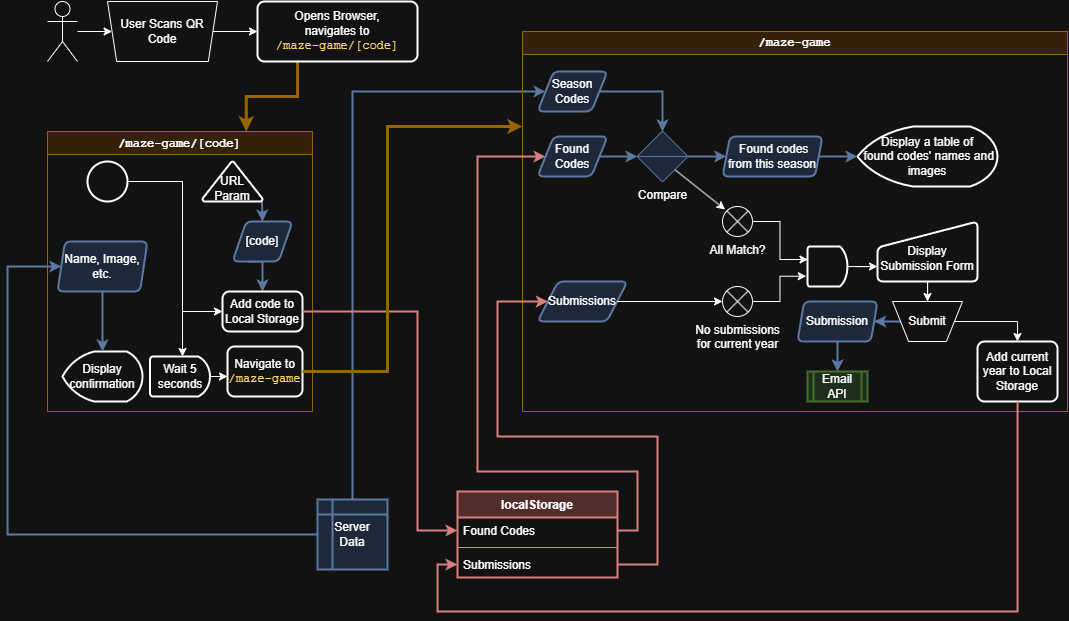

The diagram above was exported from draw.io. Its source (the exported page's mxGraphModel, read from the mxfile embedded in the PNG):
<mxGraphModel dx="905" dy="776" grid="1" gridSize="10" guides="1" tooltips="1" connect="1" arrows="1" fold="1" page="1" pageScale="1" pageWidth="850" pageHeight="1100" background="#ffffff" math="0" shadow="0">
  <root>
    <mxCell id="0" />
    <mxCell id="1" parent="0" />
    <mxCell id="hs309aGkJSSVxd0PlDIU-5" value="localStorage" style="swimlane;fontStyle=1;align=center;verticalAlign=top;childLayout=stackLayout;horizontal=1;startSize=26;horizontalStack=0;resizeParent=1;resizeParentMax=0;resizeLast=0;collapsible=1;marginBottom=0;whiteSpace=wrap;html=1;strokeWidth=2;fillColor=#f8cecc;strokeColor=#b85450;" vertex="1" parent="1">
      <mxGeometry x="600" y="630" width="160" height="86" as="geometry" />
    </mxCell>
    <mxCell id="hs309aGkJSSVxd0PlDIU-6" value="Found Codes" style="text;strokeColor=none;fillColor=none;align=left;verticalAlign=top;spacingLeft=4;spacingRight=4;overflow=hidden;rotatable=0;points=[[0,0.5],[1,0.5]];portConstraint=eastwest;whiteSpace=wrap;html=1;" vertex="1" parent="hs309aGkJSSVxd0PlDIU-5">
      <mxGeometry y="26" width="160" height="26" as="geometry" />
    </mxCell>
    <mxCell id="hs309aGkJSSVxd0PlDIU-7" value="" style="line;strokeWidth=1;fillColor=none;align=left;verticalAlign=middle;spacingTop=-1;spacingLeft=3;spacingRight=3;rotatable=0;labelPosition=right;points=[];portConstraint=eastwest;strokeColor=inherit;" vertex="1" parent="hs309aGkJSSVxd0PlDIU-5">
      <mxGeometry y="52" width="160" height="8" as="geometry" />
    </mxCell>
    <mxCell id="hs309aGkJSSVxd0PlDIU-8" value="Submissions" style="text;strokeColor=none;fillColor=none;align=left;verticalAlign=top;spacingLeft=4;spacingRight=4;overflow=hidden;rotatable=0;points=[[0,0.5],[1,0.5]];portConstraint=eastwest;whiteSpace=wrap;html=1;" vertex="1" parent="hs309aGkJSSVxd0PlDIU-5">
      <mxGeometry y="60" width="160" height="26" as="geometry" />
    </mxCell>
    <mxCell id="hs309aGkJSSVxd0PlDIU-12" style="edgeStyle=orthogonalEdgeStyle;rounded=0;orthogonalLoop=1;jettySize=auto;html=1;entryX=0;entryY=0.5;entryDx=0;entryDy=0;" edge="1" parent="1" source="hs309aGkJSSVxd0PlDIU-9" target="hs309aGkJSSVxd0PlDIU-11">
      <mxGeometry relative="1" as="geometry" />
    </mxCell>
    <mxCell id="hs309aGkJSSVxd0PlDIU-9" value="" style="shape=umlActor;verticalLabelPosition=bottom;verticalAlign=top;html=1;outlineConnect=0;" vertex="1" parent="1">
      <mxGeometry x="190" y="140" width="30" height="60" as="geometry" />
    </mxCell>
    <mxCell id="hs309aGkJSSVxd0PlDIU-17" style="edgeStyle=orthogonalEdgeStyle;rounded=0;orthogonalLoop=1;jettySize=auto;html=1;entryX=0;entryY=0.5;entryDx=0;entryDy=0;" edge="1" parent="1" source="hs309aGkJSSVxd0PlDIU-11" target="hs309aGkJSSVxd0PlDIU-13">
      <mxGeometry relative="1" as="geometry" />
    </mxCell>
    <mxCell id="hs309aGkJSSVxd0PlDIU-11" value="User Scans QR Code" style="verticalLabelPosition=middle;verticalAlign=middle;html=1;shape=trapezoid;perimeter=trapezoidPerimeter;whiteSpace=wrap;size=0.08333333333333333;arcSize=10;flipV=1;labelPosition=center;align=center;" vertex="1" parent="1">
      <mxGeometry x="250" y="140" width="110" height="60" as="geometry" />
    </mxCell>
    <mxCell id="hs309aGkJSSVxd0PlDIU-126" style="edgeStyle=orthogonalEdgeStyle;rounded=0;orthogonalLoop=1;jettySize=auto;html=1;entryX=0.75;entryY=0;entryDx=0;entryDy=0;exitX=0.25;exitY=1;exitDx=0;exitDy=0;strokeWidth=3;fillColor=#ffe6cc;strokeColor=#d79b00;" edge="1" parent="1" source="hs309aGkJSSVxd0PlDIU-13" target="hs309aGkJSSVxd0PlDIU-15">
      <mxGeometry relative="1" as="geometry" />
    </mxCell>
    <mxCell id="hs309aGkJSSVxd0PlDIU-13" value="&lt;font&gt;Opens Browser,&lt;/font&gt;&lt;div&gt;&lt;font&gt;navigates to&lt;/font&gt;&lt;/div&gt;&lt;div&gt;&lt;font face=&quot;Courier New&quot; style=&quot;color: light-dark(rgb(0, 0, 0), rgb(255, 217, 102));&quot;&gt;/maze-game/[code]&lt;/font&gt;&lt;/div&gt;" style="rounded=1;whiteSpace=wrap;html=1;absoluteArcSize=1;arcSize=14;strokeWidth=2;" vertex="1" parent="1">
      <mxGeometry x="400" y="140" width="160" height="60" as="geometry" />
    </mxCell>
    <mxCell id="hs309aGkJSSVxd0PlDIU-15" value="&lt;font face=&quot;Courier New&quot;&gt;/maze-game/[code]&lt;/font&gt;" style="swimlane;whiteSpace=wrap;html=1;fillColor=#ffe6cc;strokeColor=#d79b00;" vertex="1" parent="1">
      <mxGeometry x="190" y="270" width="265" height="280" as="geometry" />
    </mxCell>
    <mxCell id="hs309aGkJSSVxd0PlDIU-23" value="Name, Image, etc." style="shape=parallelogram;html=1;strokeWidth=2;perimeter=parallelogramPerimeter;whiteSpace=wrap;rounded=1;arcSize=12;size=0.08333333333333333;fillColor=#dae8fc;strokeColor=#6c8ebf;" vertex="1" parent="hs309aGkJSSVxd0PlDIU-15">
      <mxGeometry x="10" y="110" width="90" height="50" as="geometry" />
    </mxCell>
    <mxCell id="hs309aGkJSSVxd0PlDIU-49" style="edgeStyle=orthogonalEdgeStyle;rounded=0;orthogonalLoop=1;jettySize=auto;html=1;entryX=0;entryY=0.5;entryDx=0;entryDy=0;" edge="1" parent="hs309aGkJSSVxd0PlDIU-15" source="hs309aGkJSSVxd0PlDIU-27" target="hs309aGkJSSVxd0PlDIU-45">
      <mxGeometry relative="1" as="geometry">
        <Array as="points">
          <mxPoint x="135" y="50" />
          <mxPoint x="135" y="180" />
        </Array>
      </mxGeometry>
    </mxCell>
    <mxCell id="hs309aGkJSSVxd0PlDIU-27" value="" style="strokeWidth=2;html=1;shape=mxgraph.flowchart.start_2;whiteSpace=wrap;" vertex="1" parent="hs309aGkJSSVxd0PlDIU-15">
      <mxGeometry x="40" y="30" width="40" height="40" as="geometry" />
    </mxCell>
    <mxCell id="hs309aGkJSSVxd0PlDIU-46" style="edgeStyle=orthogonalEdgeStyle;rounded=0;orthogonalLoop=1;jettySize=auto;html=1;exitX=0.25;exitY=1;exitDx=0;exitDy=0;entryX=0.5;entryY=0;entryDx=0;entryDy=0;fillColor=#dae8fc;strokeColor=#6c8ebf;strokeWidth=2;" edge="1" parent="hs309aGkJSSVxd0PlDIU-15" source="hs309aGkJSSVxd0PlDIU-29" target="hs309aGkJSSVxd0PlDIU-45">
      <mxGeometry relative="1" as="geometry" />
    </mxCell>
    <mxCell id="hs309aGkJSSVxd0PlDIU-29" value="[code]" style="shape=parallelogram;html=1;strokeWidth=2;perimeter=parallelogramPerimeter;whiteSpace=wrap;rounded=1;arcSize=12;size=0.23;fillColor=#dae8fc;strokeColor=#6c8ebf;" vertex="1" parent="hs309aGkJSSVxd0PlDIU-15">
      <mxGeometry x="185" y="90" width="60" height="40" as="geometry" />
    </mxCell>
    <mxCell id="hs309aGkJSSVxd0PlDIU-39" style="edgeStyle=orthogonalEdgeStyle;rounded=0;orthogonalLoop=1;jettySize=auto;html=1;entryX=0.5;entryY=0;entryDx=0;entryDy=0;fillColor=#dae8fc;strokeColor=#6c8ebf;strokeWidth=2;exitX=0.99;exitY=0.97;exitDx=0;exitDy=0;exitPerimeter=0;" edge="1" parent="hs309aGkJSSVxd0PlDIU-15" source="hs309aGkJSSVxd0PlDIU-38" target="hs309aGkJSSVxd0PlDIU-29">
      <mxGeometry relative="1" as="geometry" />
    </mxCell>
    <mxCell id="hs309aGkJSSVxd0PlDIU-38" value="&lt;div&gt;&lt;br&gt;&lt;/div&gt;&lt;div&gt;URL&lt;/div&gt;&lt;div&gt;Param&lt;/div&gt;" style="strokeWidth=2;html=1;shape=mxgraph.flowchart.extract_or_measurement;whiteSpace=wrap;" vertex="1" parent="hs309aGkJSSVxd0PlDIU-15">
      <mxGeometry x="155" y="30" width="60" height="40" as="geometry" />
    </mxCell>
    <mxCell id="hs309aGkJSSVxd0PlDIU-40" value="Display confirmation" style="strokeWidth=2;html=1;shape=mxgraph.flowchart.display;whiteSpace=wrap;" vertex="1" parent="hs309aGkJSSVxd0PlDIU-15">
      <mxGeometry x="15" y="220" width="80" height="50" as="geometry" />
    </mxCell>
    <mxCell id="hs309aGkJSSVxd0PlDIU-41" style="edgeStyle=orthogonalEdgeStyle;rounded=0;orthogonalLoop=1;jettySize=auto;html=1;entryX=0.5;entryY=0;entryDx=0;entryDy=0;entryPerimeter=0;fillColor=#dae8fc;strokeColor=#6c8ebf;strokeWidth=2;" edge="1" parent="hs309aGkJSSVxd0PlDIU-15" source="hs309aGkJSSVxd0PlDIU-23" target="hs309aGkJSSVxd0PlDIU-40">
      <mxGeometry relative="1" as="geometry" />
    </mxCell>
    <mxCell id="hs309aGkJSSVxd0PlDIU-43" value="Wait 5 seconds" style="strokeWidth=2;html=1;shape=mxgraph.flowchart.delay;whiteSpace=wrap;" vertex="1" parent="hs309aGkJSSVxd0PlDIU-15">
      <mxGeometry x="102.5" y="225" width="60" height="40" as="geometry" />
    </mxCell>
    <mxCell id="hs309aGkJSSVxd0PlDIU-45" value="Add code to Local Storage" style="rounded=1;whiteSpace=wrap;html=1;absoluteArcSize=1;arcSize=14;strokeWidth=2;" vertex="1" parent="hs309aGkJSSVxd0PlDIU-15">
      <mxGeometry x="175" y="160" width="80" height="40" as="geometry" />
    </mxCell>
    <mxCell id="hs309aGkJSSVxd0PlDIU-50" style="edgeStyle=orthogonalEdgeStyle;rounded=0;orthogonalLoop=1;jettySize=auto;html=1;entryX=0.542;entryY=0;entryDx=0;entryDy=0;entryPerimeter=0;" edge="1" parent="hs309aGkJSSVxd0PlDIU-15" source="hs309aGkJSSVxd0PlDIU-27" target="hs309aGkJSSVxd0PlDIU-43">
      <mxGeometry relative="1" as="geometry" />
    </mxCell>
    <mxCell id="hs309aGkJSSVxd0PlDIU-51" value="Navigate to&lt;div&gt;&lt;font face=&quot;Courier New&quot; style=&quot;color: light-dark(rgb(0, 0, 0), rgb(255, 217, 102));&quot;&gt;/maze-game&lt;/font&gt;&lt;/div&gt;" style="rounded=1;whiteSpace=wrap;html=1;absoluteArcSize=1;arcSize=14;strokeWidth=2;" vertex="1" parent="hs309aGkJSSVxd0PlDIU-15">
      <mxGeometry x="180" y="215" width="75" height="50" as="geometry" />
    </mxCell>
    <mxCell id="hs309aGkJSSVxd0PlDIU-57" style="edgeStyle=orthogonalEdgeStyle;rounded=0;orthogonalLoop=1;jettySize=auto;html=1;exitX=1;exitY=0.5;exitDx=0;exitDy=0;exitPerimeter=0;entryX=0;entryY=0.6;entryDx=0;entryDy=0;entryPerimeter=0;" edge="1" parent="hs309aGkJSSVxd0PlDIU-15" source="hs309aGkJSSVxd0PlDIU-43" target="hs309aGkJSSVxd0PlDIU-51">
      <mxGeometry relative="1" as="geometry" />
    </mxCell>
    <mxCell id="hs309aGkJSSVxd0PlDIU-118" style="edgeStyle=orthogonalEdgeStyle;rounded=0;orthogonalLoop=1;jettySize=auto;html=1;entryX=0;entryY=0.5;entryDx=0;entryDy=0;fillColor=#dae8fc;strokeColor=#6c8ebf;strokeWidth=2;" edge="1" parent="1" source="hs309aGkJSSVxd0PlDIU-19" target="hs309aGkJSSVxd0PlDIU-64">
      <mxGeometry relative="1" as="geometry">
        <Array as="points">
          <mxPoint x="495" y="230" />
        </Array>
      </mxGeometry>
    </mxCell>
    <mxCell id="hs309aGkJSSVxd0PlDIU-125" style="edgeStyle=orthogonalEdgeStyle;rounded=0;orthogonalLoop=1;jettySize=auto;html=1;entryX=0;entryY=0.5;entryDx=0;entryDy=0;fillColor=#dae8fc;strokeColor=#6c8ebf;strokeWidth=2;" edge="1" parent="1" source="hs309aGkJSSVxd0PlDIU-19" target="hs309aGkJSSVxd0PlDIU-23">
      <mxGeometry relative="1" as="geometry">
        <Array as="points">
          <mxPoint x="150" y="673" />
          <mxPoint x="150" y="405" />
        </Array>
      </mxGeometry>
    </mxCell>
    <mxCell id="hs309aGkJSSVxd0PlDIU-19" value="Server&lt;div&gt;Data&lt;/div&gt;" style="shape=internalStorage;whiteSpace=wrap;html=1;dx=15;dy=15;rounded=1;arcSize=0;strokeWidth=2;fillColor=#dae8fc;strokeColor=#6c8ebf;" vertex="1" parent="1">
      <mxGeometry x="460" y="638" width="70" height="70" as="geometry" />
    </mxCell>
    <mxCell id="hs309aGkJSSVxd0PlDIU-58" value="&lt;font face=&quot;Courier New&quot;&gt;/maze-game&lt;/font&gt;" style="swimlane;whiteSpace=wrap;html=1;fillColor=#ffe6cc;strokeColor=#d79b00;" vertex="1" parent="1">
      <mxGeometry x="665" y="170" width="545" height="380" as="geometry" />
    </mxCell>
    <mxCell id="hs309aGkJSSVxd0PlDIU-64" value="Season Codes" style="shape=parallelogram;html=1;strokeWidth=2;perimeter=parallelogramPerimeter;whiteSpace=wrap;rounded=1;arcSize=12;size=0.23;fillColor=#dae8fc;strokeColor=#6c8ebf;" vertex="1" parent="hs309aGkJSSVxd0PlDIU-58">
      <mxGeometry x="15" y="40" width="70" height="40" as="geometry" />
    </mxCell>
    <mxCell id="hs309aGkJSSVxd0PlDIU-70" value="Found Codes" style="shape=parallelogram;html=1;strokeWidth=2;perimeter=parallelogramPerimeter;whiteSpace=wrap;rounded=1;arcSize=12;size=0.23;fillColor=#dae8fc;strokeColor=#6c8ebf;" vertex="1" parent="hs309aGkJSSVxd0PlDIU-58">
      <mxGeometry x="15" y="105" width="70" height="40" as="geometry" />
    </mxCell>
    <mxCell id="hs309aGkJSSVxd0PlDIU-75" style="edgeStyle=orthogonalEdgeStyle;rounded=0;orthogonalLoop=1;jettySize=auto;html=1;entryX=0;entryY=0.5;entryDx=0;entryDy=0;fillColor=#dae8fc;strokeColor=#6c8ebf;strokeWidth=2;" edge="1" parent="hs309aGkJSSVxd0PlDIU-58" source="hs309aGkJSSVxd0PlDIU-71" target="hs309aGkJSSVxd0PlDIU-74">
      <mxGeometry relative="1" as="geometry" />
    </mxCell>
    <mxCell id="hs309aGkJSSVxd0PlDIU-71" value="Compare" style="verticalLabelPosition=bottom;verticalAlign=top;html=1;shape=mxgraph.flowchart.sort;fillColor=#dae8fc;strokeColor=#6c8ebf;" vertex="1" parent="hs309aGkJSSVxd0PlDIU-58">
      <mxGeometry x="115" y="100" width="50" height="50" as="geometry" />
    </mxCell>
    <mxCell id="hs309aGkJSSVxd0PlDIU-72" style="edgeStyle=orthogonalEdgeStyle;rounded=0;orthogonalLoop=1;jettySize=auto;html=1;entryX=0.5;entryY=0;entryDx=0;entryDy=0;entryPerimeter=0;fillColor=#dae8fc;strokeColor=#6c8ebf;strokeWidth=2;" edge="1" parent="hs309aGkJSSVxd0PlDIU-58" source="hs309aGkJSSVxd0PlDIU-64" target="hs309aGkJSSVxd0PlDIU-71">
      <mxGeometry relative="1" as="geometry" />
    </mxCell>
    <mxCell id="hs309aGkJSSVxd0PlDIU-73" style="edgeStyle=orthogonalEdgeStyle;rounded=0;orthogonalLoop=1;jettySize=auto;html=1;entryX=0;entryY=0.5;entryDx=0;entryDy=0;entryPerimeter=0;fillColor=#dae8fc;strokeColor=#6c8ebf;strokeWidth=2;" edge="1" parent="hs309aGkJSSVxd0PlDIU-58" source="hs309aGkJSSVxd0PlDIU-70" target="hs309aGkJSSVxd0PlDIU-71">
      <mxGeometry relative="1" as="geometry" />
    </mxCell>
    <mxCell id="hs309aGkJSSVxd0PlDIU-74" value="&amp;nbsp;Found codes from this season" style="shape=parallelogram;html=1;strokeWidth=2;perimeter=parallelogramPerimeter;whiteSpace=wrap;rounded=1;arcSize=12;size=0.07500000000000001;fillColor=#dae8fc;strokeColor=#6c8ebf;" vertex="1" parent="hs309aGkJSSVxd0PlDIU-58">
      <mxGeometry x="200" y="105" width="100" height="40" as="geometry" />
    </mxCell>
    <mxCell id="hs309aGkJSSVxd0PlDIU-85" value="Display a table of&lt;div&gt;&amp;nbsp;found codes' names and images&lt;/div&gt;" style="strokeWidth=2;html=1;shape=mxgraph.flowchart.display;whiteSpace=wrap;" vertex="1" parent="hs309aGkJSSVxd0PlDIU-58">
      <mxGeometry x="335" y="95" width="140" height="60" as="geometry" />
    </mxCell>
    <mxCell id="hs309aGkJSSVxd0PlDIU-86" style="edgeStyle=orthogonalEdgeStyle;rounded=0;orthogonalLoop=1;jettySize=auto;html=1;entryX=0;entryY=0.5;entryDx=0;entryDy=0;entryPerimeter=0;fillColor=#dae8fc;strokeColor=#6c8ebf;strokeWidth=2;" edge="1" parent="hs309aGkJSSVxd0PlDIU-58" source="hs309aGkJSSVxd0PlDIU-74" target="hs309aGkJSSVxd0PlDIU-85">
      <mxGeometry relative="1" as="geometry" />
    </mxCell>
    <mxCell id="hs309aGkJSSVxd0PlDIU-87" value="No submissions&lt;div&gt;for current year&lt;/div&gt;" style="verticalLabelPosition=bottom;verticalAlign=top;html=1;shape=mxgraph.flowchart.or;" vertex="1" parent="hs309aGkJSSVxd0PlDIU-58">
      <mxGeometry x="200" y="255" width="30" height="30" as="geometry" />
    </mxCell>
    <mxCell id="hs309aGkJSSVxd0PlDIU-107" style="edgeStyle=orthogonalEdgeStyle;rounded=0;orthogonalLoop=1;jettySize=auto;html=1;entryX=0.5;entryY=0;entryDx=0;entryDy=0;" edge="1" parent="hs309aGkJSSVxd0PlDIU-58" source="hs309aGkJSSVxd0PlDIU-89" target="hs309aGkJSSVxd0PlDIU-106">
      <mxGeometry relative="1" as="geometry" />
    </mxCell>
    <mxCell id="hs309aGkJSSVxd0PlDIU-89" value="&lt;div&gt;&lt;br&gt;&lt;/div&gt;&lt;div&gt;Display&lt;/div&gt;Submission Form" style="html=1;strokeWidth=2;shape=manualInput;whiteSpace=wrap;rounded=1;size=26;arcSize=11;" vertex="1" parent="hs309aGkJSSVxd0PlDIU-58">
      <mxGeometry x="355" y="190" width="100" height="60" as="geometry" />
    </mxCell>
    <mxCell id="hs309aGkJSSVxd0PlDIU-91" value="All Match?" style="verticalLabelPosition=bottom;verticalAlign=top;html=1;shape=mxgraph.flowchart.or;" vertex="1" parent="hs309aGkJSSVxd0PlDIU-58">
      <mxGeometry x="200" y="175" width="30" height="30" as="geometry" />
    </mxCell>
    <mxCell id="hs309aGkJSSVxd0PlDIU-92" value="Submissions" style="shape=parallelogram;html=1;strokeWidth=2;perimeter=parallelogramPerimeter;whiteSpace=wrap;rounded=1;arcSize=12;size=0.23;fillColor=#dae8fc;strokeColor=#6c8ebf;" vertex="1" parent="hs309aGkJSSVxd0PlDIU-58">
      <mxGeometry x="15" y="250" width="90" height="40" as="geometry" />
    </mxCell>
    <mxCell id="hs309aGkJSSVxd0PlDIU-98" style="edgeStyle=orthogonalEdgeStyle;rounded=0;orthogonalLoop=1;jettySize=auto;html=1;entryX=0;entryY=0.75;entryDx=0;entryDy=0;" edge="1" parent="hs309aGkJSSVxd0PlDIU-58" source="hs309aGkJSSVxd0PlDIU-95" target="hs309aGkJSSVxd0PlDIU-89">
      <mxGeometry relative="1" as="geometry" />
    </mxCell>
    <mxCell id="hs309aGkJSSVxd0PlDIU-95" value="" style="strokeWidth=2;html=1;shape=mxgraph.flowchart.delay;whiteSpace=wrap;" vertex="1" parent="hs309aGkJSSVxd0PlDIU-58">
      <mxGeometry x="285" y="215" width="40" height="40" as="geometry" />
    </mxCell>
    <mxCell id="hs309aGkJSSVxd0PlDIU-97" style="edgeStyle=orthogonalEdgeStyle;rounded=0;orthogonalLoop=1;jettySize=auto;html=1;entryX=-0.031;entryY=0.743;entryDx=0;entryDy=0;entryPerimeter=0;" edge="1" parent="hs309aGkJSSVxd0PlDIU-58" source="hs309aGkJSSVxd0PlDIU-87" target="hs309aGkJSSVxd0PlDIU-95">
      <mxGeometry relative="1" as="geometry" />
    </mxCell>
    <mxCell id="hs309aGkJSSVxd0PlDIU-101" value="" style="endArrow=classic;html=1;rounded=0;exitX=0.754;exitY=0.769;exitDx=0;exitDy=0;exitPerimeter=0;entryX=0.086;entryY=0.1;entryDx=0;entryDy=0;entryPerimeter=0;" edge="1" parent="hs309aGkJSSVxd0PlDIU-58" source="hs309aGkJSSVxd0PlDIU-71" target="hs309aGkJSSVxd0PlDIU-91">
      <mxGeometry width="50" height="50" relative="1" as="geometry">
        <mxPoint x="185" y="150" as="sourcePoint" />
        <mxPoint x="235" y="100" as="targetPoint" />
      </mxGeometry>
    </mxCell>
    <mxCell id="hs309aGkJSSVxd0PlDIU-102" style="edgeStyle=orthogonalEdgeStyle;rounded=0;orthogonalLoop=1;jettySize=auto;html=1;entryX=0;entryY=0.5;entryDx=0;entryDy=0;entryPerimeter=0;" edge="1" parent="hs309aGkJSSVxd0PlDIU-58" source="hs309aGkJSSVxd0PlDIU-92" target="hs309aGkJSSVxd0PlDIU-87">
      <mxGeometry relative="1" as="geometry" />
    </mxCell>
    <mxCell id="hs309aGkJSSVxd0PlDIU-103" style="edgeStyle=orthogonalEdgeStyle;rounded=0;orthogonalLoop=1;jettySize=auto;html=1;entryX=0.012;entryY=0.326;entryDx=0;entryDy=0;entryPerimeter=0;" edge="1" parent="hs309aGkJSSVxd0PlDIU-58" source="hs309aGkJSSVxd0PlDIU-91" target="hs309aGkJSSVxd0PlDIU-95">
      <mxGeometry relative="1" as="geometry" />
    </mxCell>
    <mxCell id="hs309aGkJSSVxd0PlDIU-109" style="edgeStyle=orthogonalEdgeStyle;rounded=0;orthogonalLoop=1;jettySize=auto;html=1;entryX=1;entryY=0.5;entryDx=0;entryDy=0;fillColor=#dae8fc;strokeColor=#6c8ebf;strokeWidth=2;" edge="1" parent="hs309aGkJSSVxd0PlDIU-58" source="hs309aGkJSSVxd0PlDIU-106" target="hs309aGkJSSVxd0PlDIU-108">
      <mxGeometry relative="1" as="geometry" />
    </mxCell>
    <mxCell id="hs309aGkJSSVxd0PlDIU-117" style="edgeStyle=orthogonalEdgeStyle;rounded=0;orthogonalLoop=1;jettySize=auto;html=1;entryX=0.5;entryY=0;entryDx=0;entryDy=0;" edge="1" parent="hs309aGkJSSVxd0PlDIU-58" source="hs309aGkJSSVxd0PlDIU-106" target="hs309aGkJSSVxd0PlDIU-115">
      <mxGeometry relative="1" as="geometry" />
    </mxCell>
    <mxCell id="hs309aGkJSSVxd0PlDIU-106" value="Submit" style="verticalLabelPosition=middle;verticalAlign=middle;html=1;shape=trapezoid;perimeter=trapezoidPerimeter;whiteSpace=wrap;size=0.23;arcSize=10;flipV=1;labelPosition=center;align=center;" vertex="1" parent="hs309aGkJSSVxd0PlDIU-58">
      <mxGeometry x="370" y="270" width="70" height="40" as="geometry" />
    </mxCell>
    <mxCell id="hs309aGkJSSVxd0PlDIU-114" style="edgeStyle=orthogonalEdgeStyle;rounded=0;orthogonalLoop=1;jettySize=auto;html=1;entryX=0.5;entryY=0;entryDx=0;entryDy=0;fillColor=#dae8fc;strokeColor=#6c8ebf;strokeWidth=2;" edge="1" parent="hs309aGkJSSVxd0PlDIU-58" source="hs309aGkJSSVxd0PlDIU-108" target="hs309aGkJSSVxd0PlDIU-113">
      <mxGeometry relative="1" as="geometry" />
    </mxCell>
    <mxCell id="hs309aGkJSSVxd0PlDIU-108" value="Submission" style="shape=parallelogram;html=1;strokeWidth=2;perimeter=parallelogramPerimeter;whiteSpace=wrap;rounded=1;arcSize=12;size=0.08333333333333333;fillColor=#dae8fc;strokeColor=#6c8ebf;" vertex="1" parent="hs309aGkJSSVxd0PlDIU-58">
      <mxGeometry x="275" y="270" width="80" height="40" as="geometry" />
    </mxCell>
    <mxCell id="hs309aGkJSSVxd0PlDIU-113" value="Email API" style="shape=process;whiteSpace=wrap;html=1;backgroundOutline=1;fillColor=#d5e8d4;strokeColor=#82b366;strokeWidth=2;" vertex="1" parent="hs309aGkJSSVxd0PlDIU-58">
      <mxGeometry x="285" y="340" width="60" height="30" as="geometry" />
    </mxCell>
    <mxCell id="hs309aGkJSSVxd0PlDIU-115" value="Add current year to Local Storage" style="rounded=1;whiteSpace=wrap;html=1;absoluteArcSize=1;arcSize=14;strokeWidth=2;" vertex="1" parent="hs309aGkJSSVxd0PlDIU-58">
      <mxGeometry x="455" y="310" width="80" height="60" as="geometry" />
    </mxCell>
    <mxCell id="hs309aGkJSSVxd0PlDIU-119" style="edgeStyle=orthogonalEdgeStyle;rounded=0;orthogonalLoop=1;jettySize=auto;html=1;entryX=0;entryY=0.5;entryDx=0;entryDy=0;fillColor=#f8cecc;strokeColor=#b85450;strokeWidth=2;" edge="1" parent="1" source="hs309aGkJSSVxd0PlDIU-45" target="hs309aGkJSSVxd0PlDIU-6">
      <mxGeometry relative="1" as="geometry">
        <Array as="points">
          <mxPoint x="560" y="450" />
          <mxPoint x="560" y="669" />
        </Array>
      </mxGeometry>
    </mxCell>
    <mxCell id="hs309aGkJSSVxd0PlDIU-120" style="edgeStyle=orthogonalEdgeStyle;rounded=0;orthogonalLoop=1;jettySize=auto;html=1;entryX=0;entryY=0.5;entryDx=0;entryDy=0;fillColor=#f8cecc;strokeColor=#b85450;strokeWidth=2;" edge="1" parent="1" source="hs309aGkJSSVxd0PlDIU-6" target="hs309aGkJSSVxd0PlDIU-70">
      <mxGeometry relative="1" as="geometry">
        <Array as="points">
          <mxPoint x="780" y="669" />
          <mxPoint x="780" y="610" />
          <mxPoint x="620" y="610" />
          <mxPoint x="620" y="295" />
        </Array>
      </mxGeometry>
    </mxCell>
    <mxCell id="hs309aGkJSSVxd0PlDIU-121" style="edgeStyle=orthogonalEdgeStyle;rounded=0;orthogonalLoop=1;jettySize=auto;html=1;entryX=0;entryY=0.5;entryDx=0;entryDy=0;fillColor=#f8cecc;strokeColor=#b85450;strokeWidth=2;" edge="1" parent="1" source="hs309aGkJSSVxd0PlDIU-8" target="hs309aGkJSSVxd0PlDIU-92">
      <mxGeometry relative="1" as="geometry">
        <Array as="points">
          <mxPoint x="800" y="703" />
          <mxPoint x="800" y="575" />
          <mxPoint x="640" y="575" />
          <mxPoint x="640" y="440" />
        </Array>
      </mxGeometry>
    </mxCell>
    <mxCell id="hs309aGkJSSVxd0PlDIU-124" style="edgeStyle=orthogonalEdgeStyle;rounded=0;orthogonalLoop=1;jettySize=auto;html=1;entryX=0;entryY=0.5;entryDx=0;entryDy=0;fillColor=#f8cecc;strokeColor=#b85450;strokeWidth=2;" edge="1" parent="1" source="hs309aGkJSSVxd0PlDIU-115" target="hs309aGkJSSVxd0PlDIU-8">
      <mxGeometry relative="1" as="geometry">
        <Array as="points">
          <mxPoint x="1160" y="750" />
          <mxPoint x="580" y="750" />
          <mxPoint x="580" y="703" />
        </Array>
      </mxGeometry>
    </mxCell>
    <mxCell id="hs309aGkJSSVxd0PlDIU-127" style="edgeStyle=orthogonalEdgeStyle;rounded=0;orthogonalLoop=1;jettySize=auto;html=1;entryX=0;entryY=0.25;entryDx=0;entryDy=0;fillColor=#ffe6cc;strokeColor=#d79b00;strokeWidth=3;" edge="1" parent="1" source="hs309aGkJSSVxd0PlDIU-51" target="hs309aGkJSSVxd0PlDIU-58">
      <mxGeometry relative="1" as="geometry">
        <Array as="points">
          <mxPoint x="530" y="510" />
          <mxPoint x="530" y="265" />
        </Array>
      </mxGeometry>
    </mxCell>
  </root>
</mxGraphModel>